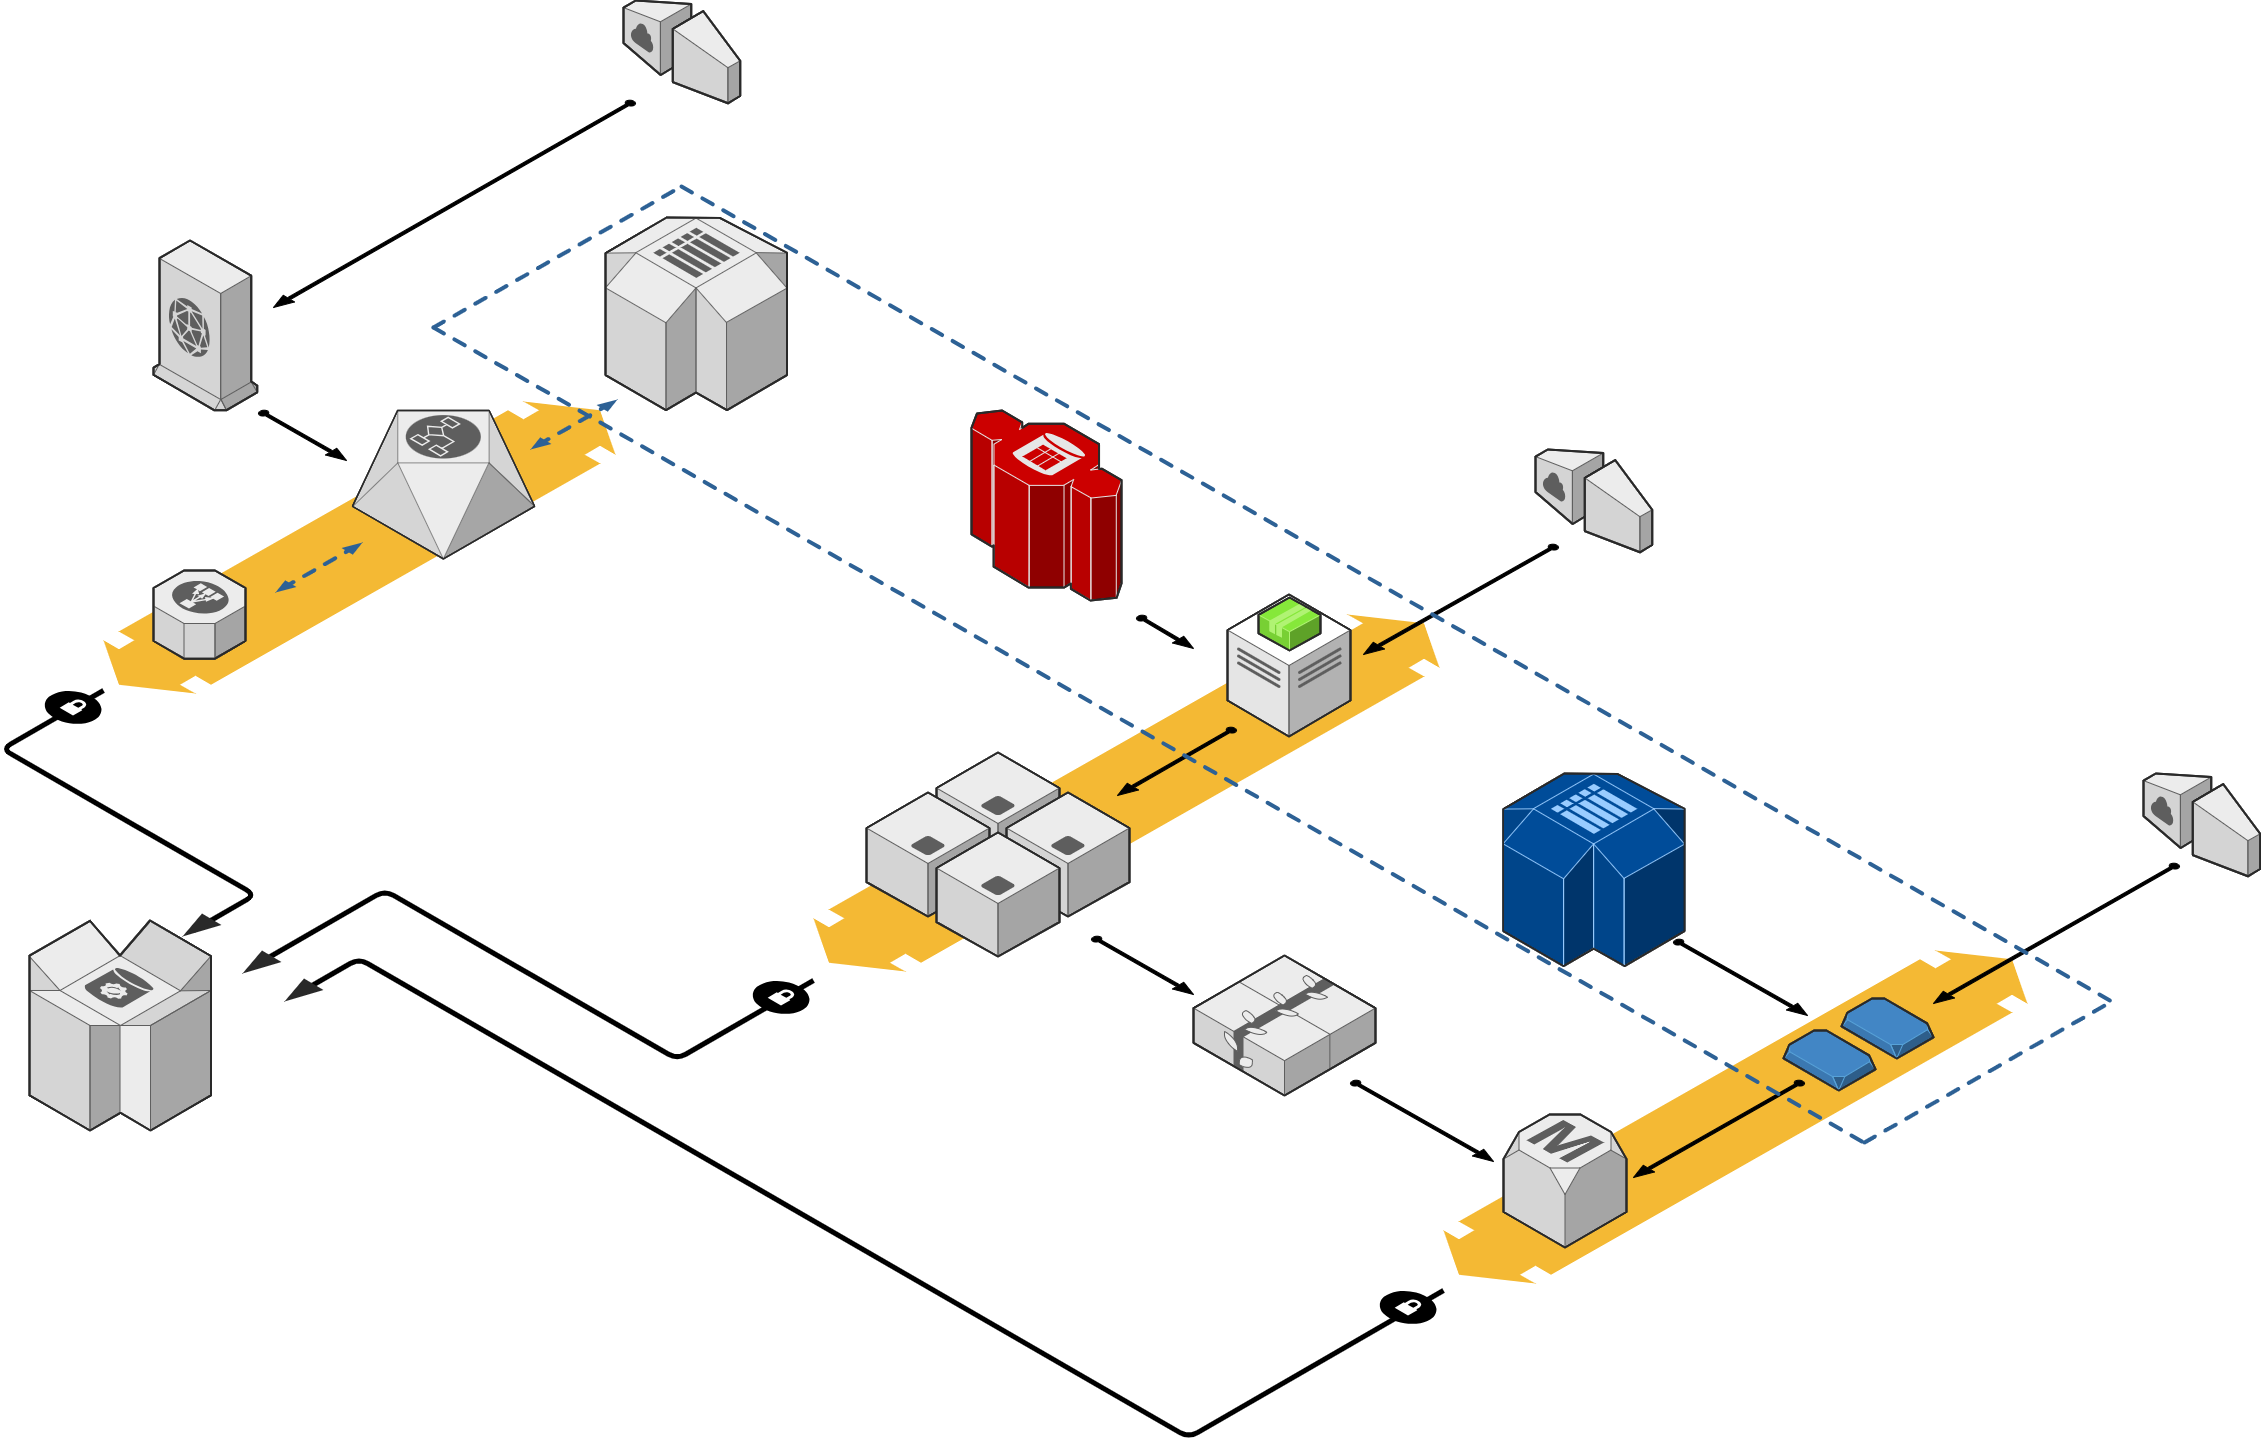

The diagram above was exported from draw.io. Its source (the exported page's mxGraphModel, read from the mxfile embedded in the PNG):
<mxGraphModel dx="5168" dy="3152" grid="1" gridSize="10" guides="1" tooltips="1" connect="1" arrows="1" fold="1" page="1" pageScale="1" pageWidth="850" pageHeight="1100" background="none" math="0" shadow="0">
  <root>
    <mxCell id="0" />
    <mxCell id="1" parent="0" />
    <mxCell id="d5ac148becb70bc-7" value="" style="verticalLabelPosition=bottom;html=1;verticalAlign=top;strokeWidth=1;dashed=0;shape=mxgraph.aws3d.flatDoubleEdge;fillColor=#000000;aspect=fixed;rounded=1;shadow=0;comic=0;fontFamily=Verdana;fontSize=12;flipV=1;" parent="1" vertex="1">
      <mxGeometry x="1602" y="1328" width="584" height="333" as="geometry" />
    </mxCell>
    <mxCell id="1a8abee3a6cfdf20-38" value="" style="verticalLabelPosition=bottom;html=1;verticalAlign=top;strokeWidth=1;dashed=0;shape=mxgraph.aws3d.flatDoubleEdge;fillColor=#000000;aspect=fixed;rounded=1;shadow=0;comic=0;fontFamily=Verdana;fontSize=12;flipV=1;" parent="1" vertex="1">
      <mxGeometry x="972" y="992" width="626" height="357" as="geometry" />
    </mxCell>
    <mxCell id="1a8abee3a6cfdf20-28" value="" style="verticalLabelPosition=bottom;html=1;verticalAlign=top;strokeWidth=1;dashed=0;shape=mxgraph.aws3d.flatDoubleEdge;fillColor=#000000;aspect=fixed;rounded=1;shadow=0;comic=0;fontFamily=Verdana;fontSize=12;flipV=1;" parent="1" vertex="1">
      <mxGeometry x="262" y="779" width="512" height="292" as="geometry" />
    </mxCell>
    <mxCell id="1a8abee3a6cfdf20-3" value="" style="edgeStyle=isometricEdgeStyle;endArrow=none;html=1;labelBackgroundColor=none;strokeWidth=5;fontFamily=Verdana;fontSize=12" parent="1" edge="1">
      <mxGeometry width="50" height="100" relative="1" as="geometry">
        <mxPoint x="352" y="1308" as="sourcePoint" />
        <mxPoint x="262" y="1068" as="targetPoint" />
        <Array as="points">
          <mxPoint x="302" y="1208" />
        </Array>
      </mxGeometry>
    </mxCell>
    <mxCell id="1a8abee3a6cfdf20-4" value="" style="verticalLabelPosition=bottom;html=1;verticalAlign=top;strokeWidth=1;dashed=0;shape=mxgraph.aws3d.dynamoDb;fillColor=#ECECEC;strokeColor=#5E5E5E;aspect=fixed;rounded=1;shadow=0;comic=0;fontSize=12" parent="1" vertex="1">
      <mxGeometry x="188" y="1298" width="181.5" height="210" as="geometry" />
    </mxCell>
    <mxCell id="1a8abee3a6cfdf20-5" value="" style="edgeStyle=isometricEdgeStyle;endArrow=none;html=1;labelBackgroundColor=none;strokeColor=#000000;strokeWidth=5;fontFamily=Verdana;fontSize=12" parent="1" edge="1">
      <mxGeometry width="50" height="100" relative="1" as="geometry">
        <mxPoint x="422" y="1338" as="sourcePoint" />
        <mxPoint x="972" y="1358" as="targetPoint" />
        <Array as="points">
          <mxPoint x="682" y="1348" />
        </Array>
      </mxGeometry>
    </mxCell>
    <mxCell id="1a8abee3a6cfdf20-6" value="" style="verticalLabelPosition=bottom;html=1;verticalAlign=top;strokeWidth=1;dashed=0;shape=mxgraph.aws3d.elasticLoadBalancing;fillColor=#ECECEC;strokeColor=#5E5E5E;aspect=fixed;rounded=1;shadow=0;comic=0;fontSize=12;" parent="1" vertex="1">
      <mxGeometry x="312" y="948" width="92" height="88.17" as="geometry" />
    </mxCell>
    <mxCell id="1a8abee3a6cfdf20-7" value="" style="verticalLabelPosition=bottom;html=1;verticalAlign=top;strokeWidth=1;dashed=0;shape=mxgraph.aws3d.workflowService;fillColor=#ECECEC;strokeColor=#5E5E5E;aspect=fixed;rounded=1;shadow=0;comic=0;fontSize=12" parent="1" vertex="1">
      <mxGeometry x="511" y="788" width="182.20000000000002" height="148.4" as="geometry" />
    </mxCell>
    <mxCell id="1a8abee3a6cfdf20-8" value="" style="verticalLabelPosition=bottom;html=1;verticalAlign=top;strokeWidth=1;dashed=0;shape=mxgraph.aws3d.cloudfront;fillColor=#ECECEC;strokeColor=#5E5E5E;aspect=fixed;rounded=1;shadow=0;comic=0;fontSize=12" parent="1" vertex="1">
      <mxGeometry x="312" y="618" width="103.8" height="169.79999999999998" as="geometry" />
    </mxCell>
    <mxCell id="1a8abee3a6cfdf20-9" value="" style="verticalLabelPosition=bottom;html=1;verticalAlign=top;strokeWidth=1;dashed=0;shape=mxgraph.aws3d.internetGateway;fillColor=#ECECEC;strokeColor=#5E5E5E;aspect=fixed;rounded=1;shadow=0;comic=0;fontSize=12;flipH=1;flipV=0;" parent="1" vertex="1">
      <mxGeometry x="782" y="378" width="116.7" height="102.8" as="geometry" />
    </mxCell>
    <mxCell id="1a8abee3a6cfdf20-10" value="" style="verticalLabelPosition=bottom;html=1;verticalAlign=top;strokeWidth=1;dashed=0;shape=mxgraph.aws3d.internetGateway;fillColor=#ECECEC;strokeColor=#5E5E5E;aspect=fixed;rounded=1;shadow=0;comic=0;fontSize=12;flipH=1;flipV=0;" parent="1" vertex="1">
      <mxGeometry x="1694" y="827" width="116.7" height="102.8" as="geometry" />
    </mxCell>
    <mxCell id="1a8abee3a6cfdf20-11" value="" style="verticalLabelPosition=bottom;html=1;verticalAlign=top;strokeWidth=1;dashed=0;shape=mxgraph.aws3d.internetGateway;fillColor=#ECECEC;strokeColor=#5E5E5E;aspect=fixed;rounded=1;shadow=0;comic=0;fontSize=12;flipH=1;flipV=0;" parent="1" vertex="1">
      <mxGeometry x="2302" y="1151" width="116.7" height="102.8" as="geometry" />
    </mxCell>
    <mxCell id="1a8abee3a6cfdf20-12" value="" style="verticalLabelPosition=bottom;html=1;verticalAlign=top;strokeWidth=1;dashed=0;shape=mxgraph.aws3d.redshift;fillColor=#CC0000;strokeColor=#E6E6E6;aspect=fixed;rounded=1;shadow=0;comic=0;fontSize=12" parent="1" vertex="1">
      <mxGeometry x="1130" y="788" width="150" height="190" as="geometry" />
    </mxCell>
    <mxCell id="1a8abee3a6cfdf20-13" value="" style="verticalLabelPosition=bottom;html=1;verticalAlign=top;strokeWidth=1;dashed=0;shape=mxgraph.aws3d.simpleDb2;fillColor=#ECECEC;strokeColor=#5E5E5E;aspect=fixed;rounded=1;shadow=0;comic=0;fontSize=12" parent="1" vertex="1">
      <mxGeometry x="764" y="595" width="181.5" height="192.6" as="geometry" />
    </mxCell>
    <mxCell id="1a8abee3a6cfdf20-14" value="" style="verticalLabelPosition=bottom;html=1;verticalAlign=top;strokeWidth=1;dashed=0;shape=mxgraph.aws3d.snapshot;fillColor=#4286c5;strokeColor=#57A2D8;aspect=fixed;rounded=1;shadow=0;comic=0;fontSize=12" parent="1" vertex="1">
      <mxGeometry x="2000" y="1376" width="92" height="60" as="geometry" />
    </mxCell>
    <mxCell id="1a8abee3a6cfdf20-15" value="" style="verticalLabelPosition=bottom;html=1;verticalAlign=top;strokeWidth=1;dashed=0;shape=mxgraph.aws3d.application_server;fillColor=#ECECEC;strokeColor=#5E5E5E;aspect=fixed;rounded=1;shadow=0;comic=0;fontSize=12" parent="1" vertex="1">
      <mxGeometry x="1095" y="1130" width="123" height="124" as="geometry" />
    </mxCell>
    <mxCell id="1a8abee3a6cfdf20-16" value="" style="verticalLabelPosition=bottom;html=1;verticalAlign=top;strokeWidth=1;dashed=0;shape=mxgraph.aws3d.application_server;fillColor=#ECECEC;strokeColor=#5E5E5E;aspect=fixed;rounded=1;shadow=0;comic=0;fontSize=12" parent="1" vertex="1">
      <mxGeometry x="1025" y="1170" width="123" height="124" as="geometry" />
    </mxCell>
    <mxCell id="1a8abee3a6cfdf20-17" value="" style="verticalLabelPosition=bottom;html=1;verticalAlign=top;strokeWidth=1;dashed=0;shape=mxgraph.aws3d.application_server;fillColor=#ECECEC;strokeColor=#5E5E5E;aspect=fixed;rounded=1;shadow=0;comic=0;fontSize=12" parent="1" vertex="1">
      <mxGeometry x="1165" y="1170" width="123" height="124" as="geometry" />
    </mxCell>
    <mxCell id="1a8abee3a6cfdf20-18" value="" style="verticalLabelPosition=bottom;html=1;verticalAlign=top;strokeWidth=1;dashed=0;shape=mxgraph.aws3d.application_server;fillColor=#ECECEC;strokeColor=#5E5E5E;aspect=fixed;rounded=1;shadow=0;comic=0;fontSize=12" parent="1" vertex="1">
      <mxGeometry x="1095" y="1210" width="123" height="124" as="geometry" />
    </mxCell>
    <mxCell id="1a8abee3a6cfdf20-19" value="" style="verticalLabelPosition=bottom;html=1;verticalAlign=top;strokeWidth=1;dashed=0;shape=mxgraph.aws3d.elasticBeanstalk;fillColor=#ECECEC;strokeColor=#5E5E5E;aspect=fixed;rounded=1;shadow=0;comic=0;fontSize=12" parent="1" vertex="1">
      <mxGeometry x="1352" y="1333" width="182" height="140" as="geometry" />
    </mxCell>
    <mxCell id="1a8abee3a6cfdf20-20" value="" style="verticalLabelPosition=bottom;html=1;verticalAlign=top;strokeWidth=1;dashed=0;shape=mxgraph.aws3d.simpleDb2;fillColor=#004C99;strokeColor=#99CCFF;aspect=fixed;rounded=1;shadow=0;comic=0;fontSize=12" parent="1" vertex="1">
      <mxGeometry x="1661.6" y="1151" width="181.5" height="192.6" as="geometry" />
    </mxCell>
    <mxCell id="1a8abee3a6cfdf20-22" value="" style="verticalLabelPosition=bottom;html=1;verticalAlign=top;strokeWidth=1;dashed=0;shape=mxgraph.aws3d.dataCenter;fillColor=#ffffff;strokeColor=#5E5E5E;aspect=fixed;rounded=1;shadow=0;comic=0;fontSize=12" parent="1" vertex="1">
      <mxGeometry x="1386" y="972" width="123" height="142" as="geometry" />
    </mxCell>
    <mxCell id="1a8abee3a6cfdf20-23" value="" style="verticalLabelPosition=bottom;html=1;verticalAlign=top;strokeWidth=1;dashed=0;shape=mxgraph.aws3d.application2;fillColor=#86E83A;strokeColor=#B0F373;aspect=fixed;rounded=1;shadow=0;comic=0;fontSize=12" parent="1" vertex="1">
      <mxGeometry x="1417" y="975" width="62" height="53" as="geometry" />
    </mxCell>
    <mxCell id="1a8abee3a6cfdf20-25" value="" style="verticalLabelPosition=bottom;html=1;verticalAlign=top;strokeWidth=1;dashed=0;shape=mxgraph.aws3d.arrowhead;aspect=fixed;rounded=1;shadow=0;comic=0;fillColor=none;fontFamily=Verdana;fontSize=12;fontColor=#000000;flipV=1;" parent="1" vertex="1">
      <mxGeometry x="341" y="1291" width="39" height="23" as="geometry" />
    </mxCell>
    <mxCell id="1a8abee3a6cfdf20-27" value="" style="verticalLabelPosition=bottom;html=1;verticalAlign=top;strokeWidth=1;dashed=0;shape=mxgraph.aws3d.arrowhead;aspect=fixed;rounded=1;shadow=0;comic=0;fillColor=none;fontFamily=Verdana;fontSize=12;fontColor=#000000;flipV=1;" parent="1" vertex="1">
      <mxGeometry x="401" y="1328" width="39" height="23" as="geometry" />
    </mxCell>
    <mxCell id="1a8abee3a6cfdf20-1" value="" style="verticalLabelPosition=bottom;html=1;verticalAlign=top;strokeWidth=1;dashed=0;shape=mxgraph.aws3d.secureConnection;fillColor=#000000;strokeColor=#ffffff;aspect=fixed;rounded=1;shadow=0;comic=0;fontSize=12" parent="1" vertex="1">
      <mxGeometry x="203" y="1068" width="56.99999999999999" height="34" as="geometry" />
    </mxCell>
    <mxCell id="1a8abee3a6cfdf20-29" value="" style="verticalLabelPosition=bottom;html=1;verticalAlign=top;strokeWidth=1;dashed=0;shape=mxgraph.aws3d.dashedEdgeDouble;fillColor=#000000;aspect=fixed;rounded=1;shadow=0;comic=0;fontFamily=Verdana;fontSize=12;flipV=1;" parent="1" vertex="1">
      <mxGeometry x="434" y="920" width="87" height="50" as="geometry" />
    </mxCell>
    <mxCell id="1a8abee3a6cfdf20-30" value="" style="verticalLabelPosition=bottom;html=1;verticalAlign=top;strokeWidth=1;dashed=0;shape=mxgraph.aws3d.dashedEdgeDouble;fillColor=#000000;aspect=fixed;rounded=1;shadow=0;comic=0;fontFamily=Verdana;fontSize=12;flipV=1;" parent="1" vertex="1">
      <mxGeometry x="689" y="777" width="87" height="50" as="geometry" />
    </mxCell>
    <mxCell id="1a8abee3a6cfdf20-33" value="" style="verticalLabelPosition=bottom;html=1;verticalAlign=top;strokeWidth=1;dashed=0;shape=mxgraph.aws3d.arrowSE;fillColor=#000000;aspect=fixed;rounded=1;shadow=0;comic=0;fontFamily=Verdana;fontSize=12;" parent="1" vertex="1">
      <mxGeometry x="417" y="788" width="88" height="50" as="geometry" />
    </mxCell>
    <mxCell id="1a8abee3a6cfdf20-34" value="" style="verticalLabelPosition=bottom;html=1;verticalAlign=top;strokeWidth=1;dashed=0;shape=mxgraph.aws3d.arrowSW;fillColor=#000000;aspect=fixed;rounded=1;shadow=0;comic=0;fontFamily=Verdana;fontSize=12;" parent="1" vertex="1">
      <mxGeometry x="432" y="478" width="362" height="207" as="geometry" />
    </mxCell>
    <mxCell id="1a8abee3a6cfdf20-35" value="" style="verticalLabelPosition=bottom;html=1;verticalAlign=top;strokeWidth=1;dashed=0;shape=mxgraph.aws3d.arrowSE;fillColor=#000000;aspect=fixed;rounded=1;shadow=0;comic=0;fontFamily=Verdana;fontSize=12" parent="1" vertex="1">
      <mxGeometry x="1295" y="993" width="57" height="33" as="geometry" />
    </mxCell>
    <mxCell id="1a8abee3a6cfdf20-36" value="" style="verticalLabelPosition=bottom;html=1;verticalAlign=top;strokeWidth=1;dashed=0;shape=mxgraph.aws3d.arrowSW;fillColor=#000000;aspect=fixed;rounded=1;shadow=0;comic=0;fontFamily=Verdana;fontSize=12" parent="1" vertex="1">
      <mxGeometry x="1522" y="922" width="195" height="110" as="geometry" />
    </mxCell>
    <mxCell id="1a8abee3a6cfdf20-37" value="" style="verticalLabelPosition=bottom;html=1;verticalAlign=top;strokeWidth=1;dashed=0;shape=mxgraph.aws3d.arrowSW;fillColor=#000000;aspect=fixed;rounded=1;shadow=0;comic=0;fontFamily=Verdana;fontSize=12" parent="1" vertex="1">
      <mxGeometry x="1276" y="1105" width="119" height="68" as="geometry" />
    </mxCell>
    <mxCell id="1a8abee3a6cfdf20-39" value="" style="verticalLabelPosition=bottom;html=1;verticalAlign=top;strokeWidth=1;dashed=0;shape=mxgraph.aws3d.arrowSE;fillColor=#000000;aspect=fixed;rounded=1;shadow=0;comic=0;fontFamily=Verdana;fontSize=12" parent="1" vertex="1">
      <mxGeometry x="1250" y="1314" width="102" height="58" as="geometry" />
    </mxCell>
    <mxCell id="d5ac148becb70bc-1" value="" style="verticalLabelPosition=bottom;html=1;verticalAlign=top;strokeWidth=1;dashed=0;shape=mxgraph.aws3d.arrowSE;fillColor=#000000;aspect=fixed;rounded=1;shadow=0;comic=0;fontFamily=Verdana;fontSize=12" parent="1" vertex="1">
      <mxGeometry x="1509" y="1458" width="143" height="81" as="geometry" />
    </mxCell>
    <mxCell id="d5ac148becb70bc-2" value="" style="verticalLabelPosition=bottom;html=1;verticalAlign=top;strokeWidth=1;dashed=0;shape=mxgraph.aws3d.snapshot;fillColor=#4286c5;strokeColor=#57A2D8;aspect=fixed;rounded=1;shadow=0;comic=0;fontFamily=Verdana;fontSize=12" parent="1" vertex="1">
      <mxGeometry x="1942" y="1408" width="92" height="60" as="geometry" />
    </mxCell>
    <mxCell id="d5ac148becb70bc-3" value="" style="verticalLabelPosition=bottom;html=1;verticalAlign=top;strokeWidth=1;dashed=0;shape=mxgraph.aws3d.rdsMaster;fillColor=#ECECEC;strokeColor=#5E5E5E;aspect=fixed;rounded=1;shadow=0;comic=0;fontFamily=Verdana;fontSize=12" parent="1" vertex="1">
      <mxGeometry x="1662" y="1492" width="123" height="133" as="geometry" />
    </mxCell>
    <mxCell id="d5ac148becb70bc-4" value="" style="verticalLabelPosition=bottom;html=1;verticalAlign=top;strokeWidth=1;dashed=0;shape=mxgraph.aws3d.arrowSW;fillColor=#000000;aspect=fixed;rounded=1;shadow=0;comic=0;fontFamily=Verdana;fontSize=12" parent="1" vertex="1">
      <mxGeometry x="1792" y="1458" width="171" height="97" as="geometry" />
    </mxCell>
    <mxCell id="d5ac148becb70bc-5" value="" style="verticalLabelPosition=bottom;html=1;verticalAlign=top;strokeWidth=1;dashed=0;shape=mxgraph.aws3d.arrowSE;fillColor=#000000;aspect=fixed;rounded=1;shadow=0;comic=0;fontFamily=Verdana;fontSize=12" parent="1" vertex="1">
      <mxGeometry x="1832" y="1317" width="134" height="76" as="geometry" />
    </mxCell>
    <mxCell id="d5ac148becb70bc-6" value="" style="verticalLabelPosition=bottom;html=1;verticalAlign=top;strokeWidth=1;dashed=0;shape=mxgraph.aws3d.arrowSW;fillColor=#000000;aspect=fixed;rounded=1;shadow=0;comic=0;fontFamily=Verdana;fontSize=12" parent="1" vertex="1">
      <mxGeometry x="2092" y="1241" width="246" height="140" as="geometry" />
    </mxCell>
    <mxCell id="d5ac148becb70bc-8" value="" style="verticalLabelPosition=bottom;html=1;verticalAlign=top;strokeWidth=1;dashed=0;shape=mxgraph.aws3d.dashedArrowlessEdge;aspect=fixed;rounded=1;shadow=0;comic=0;fontFamily=Verdana;fontSize=12" parent="1" vertex="1">
      <mxGeometry x="840" y="564" width="1432" height="816" as="geometry" />
    </mxCell>
    <mxCell id="d5ac148becb70bc-9" value="" style="verticalLabelPosition=bottom;html=1;verticalAlign=top;strokeWidth=1;dashed=0;shape=mxgraph.aws3d.dashedArrowlessEdge;aspect=fixed;rounded=1;shadow=0;comic=0;fontFamily=Verdana;fontSize=12" parent="1" vertex="1">
      <mxGeometry x="592" y="705" width="1432" height="816" as="geometry" />
    </mxCell>
    <mxCell id="d5ac148becb70bc-10" value="" style="verticalLabelPosition=bottom;html=1;verticalAlign=top;strokeWidth=1;dashed=0;shape=mxgraph.aws3d.dashedArrowlessEdge;fillColor=#000000;aspect=fixed;rounded=1;shadow=0;comic=0;fontFamily=Verdana;fontSize=12;fontColor=#000000;flipV=1;" parent="1" vertex="1">
      <mxGeometry x="592" y="564" width="248" height="141" as="geometry" />
    </mxCell>
    <mxCell id="d5ac148becb70bc-12" value="" style="verticalLabelPosition=bottom;html=1;verticalAlign=top;strokeWidth=1;dashed=0;shape=mxgraph.aws3d.dashedArrowlessEdge;aspect=fixed;rounded=1;shadow=0;comic=0;fontFamily=Verdana;fontSize=12;flipV=1;" parent="1" vertex="1">
      <mxGeometry x="2023" y="1378" width="249" height="142" as="geometry" />
    </mxCell>
    <mxCell id="1a8abee3a6cfdf20-2" value="" style="verticalLabelPosition=bottom;html=1;verticalAlign=top;strokeWidth=1;dashed=0;shape=mxgraph.aws3d.secureConnection;fillColor=#000000;strokeColor=#ffffff;aspect=fixed;rounded=1;shadow=0;comic=0;fontSize=12" parent="1" vertex="1">
      <mxGeometry x="911" y="1358" width="56.99999999999999" height="34" as="geometry" />
    </mxCell>
    <mxCell id="d5ac148becb70bc-14" value="" style="edgeStyle=isometricEdgeStyle;endArrow=none;html=1;labelBackgroundColor=none;strokeWidth=5;fontFamily=Verdana;fontSize=12" parent="1" edge="1">
      <mxGeometry width="50" height="100" relative="1" as="geometry">
        <mxPoint x="462" y="1368" as="sourcePoint" />
        <mxPoint x="1602" y="1668" as="targetPoint" />
        <Array as="points">
          <mxPoint x="902" y="1558" />
        </Array>
      </mxGeometry>
    </mxCell>
    <mxCell id="d5ac148becb70bc-15" value="" style="verticalLabelPosition=bottom;html=1;verticalAlign=top;strokeWidth=1;dashed=0;shape=mxgraph.aws3d.arrowhead;aspect=fixed;rounded=1;shadow=0;comic=0;fillColor=none;fontFamily=Verdana;fontSize=12;fontColor=#000000;flipV=1;" parent="1" vertex="1">
      <mxGeometry x="443" y="1356" width="39" height="23" as="geometry" />
    </mxCell>
    <mxCell id="d5ac148becb70bc-16" value="" style="verticalLabelPosition=bottom;html=1;verticalAlign=top;strokeWidth=1;dashed=0;shape=mxgraph.aws3d.secureConnection;fillColor=#000000;strokeColor=#ffffff;aspect=fixed;rounded=1;shadow=0;comic=0;fontSize=12" parent="1" vertex="1">
      <mxGeometry x="1538" y="1668" width="56.99999999999999" height="34" as="geometry" />
    </mxCell>
  </root>
</mxGraphModel>